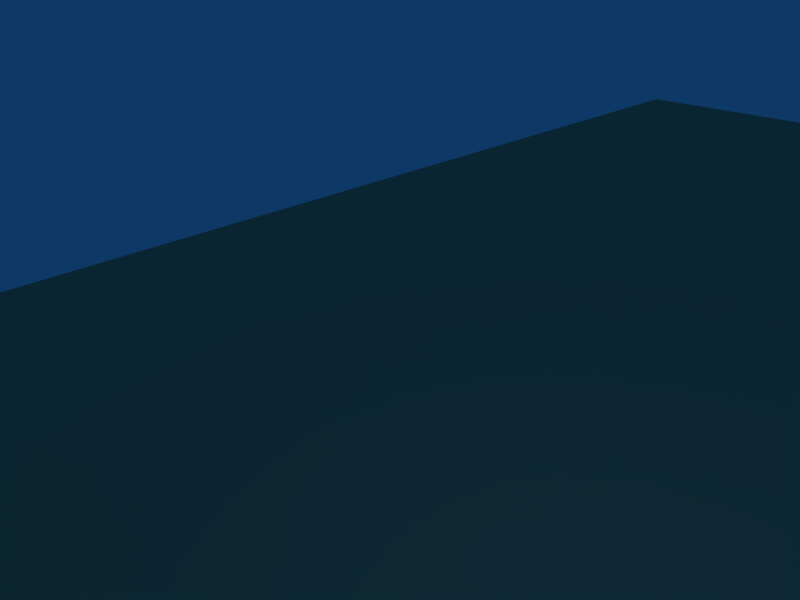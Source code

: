 # Source: BendyLeaf5.1.blend  (saved by Blender 2.48.1; exported with 4.5.12 LTS)
import bpy
from mathutils import Matrix  # noqa: F401  (used for matrix-valued properties, if any)

bpy.ops.wm.read_factory_settings(use_empty=True)
scene = bpy.context.scene
scene.name = 'Scene'

# ---- collections
col_collection_1 = bpy.data.collections.new('Collection 1'); scene.collection.children.link(col_collection_1)
col_snail = bpy.data.collections.new('Snail')  # instanced only; not linked into the scene
col_shell = bpy.data.collections.new('Shell')  # instanced only; not linked into the scene

# ---- materials (node trees are filled in below, after node groups)
mat_material_001 = bpy.data.materials.new('Material.001')
mat_material_001.alpha_threshold = 0.0
mat_material_001.diffuse_color = (0.45, 0.92, 0.637, 1.0)
mat_material_001.roughness = 0.5
mat_material_001.line_color = (0.0, 0.0, 0.0, 1.0)
mat_material_002 = bpy.data.materials.new('Material.002')
mat_material_002.alpha_threshold = 0.0
mat_material_002.diffuse_color = (0.6858, 0.6549, 0.4961, 1.0)
mat_material_002.roughness = 0.5
mat_material_002.line_color = (0.0, 0.0, 0.0, 1.0)

# ---- material node trees

# ---- world
world_world = bpy.data.worlds.new('World'); scene.world = world_world
world_world.color = (0.05656, 0.2208, 0.4)
world_world.use_sun_shadow = False
world_world.sun_shadow_jitter_overblur = 0.0
world_world.cycles.sampling_method = 'MANUAL'
world_world.cycles.sample_map_resolution = 256

# ---- cameras
cam_camera = bpy.data.cameras.new('Camera')
cam_camera.passepartout_alpha = 0.2
cam_camera.clip_end = 100.0
cam_camera.lens = 35.0
cam_camera.ortho_scale = 7.314
cam_camera.show_passepartout = False
cam_camera.show_safe_areas = True
cam_camera.dof.focus_distance = 0.0
cam_camera.dof.aperture_fstop = 128.0

# ---- lights
light_spot = bpy.data.lights.new('Spot', 'POINT')
light_spot.transmission_factor = 0.0
light_spot.cutoff_distance = 30.0
light_spot.energy = 100.0
light_spot.shadow_buffer_clip_start = 1.001
light_spot.shadow_soft_size = 1.0
light_spot.shadow_maximum_resolution = 0.006
light_spot.use_absolute_resolution = True
light_spot.cycles.use_multiple_importance_sampling = False

# ---- meshes
me_cube_001 = bpy.data.meshes.new('Cube.001')
me_cube_001.from_pydata([(1.54, 1.54, 0.0), (1.54, -1.54, 0.0), (-1.54, -1.54, 0.0), (-1.54, 1.54, 0.0), (1.54, 1.54, 10.0), (1.54, -1.54, 10.0), (-1.54, -1.54, 10.0), (-1.54, 1.54, 10.0), (-2.241, 1.54, 16.0), (-2.241, -1.54, 16.0), (2.241, -1.54, 16.0), (2.241, 1.54, 16.0), (5.212, 1.148, 29.36), (5.212, -1.787, 29.36), (-5.212, -1.787, 29.36), (-5.212, 1.148, 29.36), (-4.932, 0.4633, 42.61), (-4.932, -1.244, 42.61), (4.932, -1.244, 42.61), (4.932, 0.4633, 42.61), (2.911, 0.4633, 53.36), (2.911, -0.6605, 53.36), (-2.911, -0.6605, 53.36), (-2.911, 0.4633, 53.36), (-1.386, 0.5611, 56.05), (-1.386, -0.3891, 56.05), (1.386, -0.3891, 56.05), (1.386, 0.5611, 56.05), (4.27, 1.344, 22.73), (4.27, -2.0, 22.73), (-4.27, -2.0, 22.73), (-4.27, 1.344, 22.73), (-5.333, 0.659, 35.99), (5.333, 0.659, 35.99), (-5.333, -1.556, 35.99), (5.333, -1.556, 35.99), (4.124, 0.4633, 49.34), (4.124, -0.9784, 49.34), (-4.124, -0.9784, 49.34), (-4.124, 0.4633, 49.34), (-2.384e-06, 0.4335, 29.36), (1.907e-06, 3.211, 29.36), (1.431e-06, 2.659, 42.61), (-2.146e-06, 0.7546, 42.61), (-1.669e-06, 0.4074, 53.36), (7.153e-07, 1.569, 53.36), (1.788e-07, 0.6782, 56.87), (-1.013e-06, -0.103, 56.87), (-2.146e-06, -0.7307, 22.73), (1.431e-06, 2.78, 22.73), (1.669e-06, 2.934, 35.99), (-2.384e-06, 0.8221, 35.99), (-2.146e-06, 0.6682, 49.34), (9.537e-07, 2.145, 49.34), (1.54, -1.54, 4.0), (1.54, 1.54, 4.0), (-1.54, -1.54, 4.0), (-1.54, 1.54, 4.0)], [], [(4, 7, 8, 11), (7, 6, 9, 8), (6, 5, 10, 9), (5, 4, 11, 10), (23, 22, 25, 24), (21, 20, 27, 26), (11, 28, 29, 10), (28, 12, 13, 29), (9, 30, 31, 8), (30, 14, 15, 31), (14, 34, 32, 15), (34, 17, 16, 32), (12, 33, 35, 13), (33, 19, 18, 35), (19, 36, 37, 18), (36, 20, 21, 37), (17, 38, 39, 16), (38, 22, 23, 39), (20, 45, 46, 27), (45, 23, 24, 46), (22, 44, 47, 25), (44, 21, 26, 47), (27, 46, 47, 26), (46, 24, 25, 47), (48, 9, 10), (29, 48, 10), (48, 30, 9), (13, 40, 48, 29), (40, 14, 30, 48), (49, 11, 8), (31, 49, 8), (49, 28, 11), (15, 41, 49, 31), (41, 12, 28, 49), (32, 50, 41, 15), (50, 33, 12, 41), (16, 42, 50, 32), (42, 19, 33, 50), (35, 51, 40, 13), (51, 34, 14, 40), (18, 43, 51, 35), (43, 17, 34, 51), (37, 52, 43, 18), (52, 38, 17, 43), (21, 44, 52, 37), (44, 22, 38, 52), (39, 53, 42, 16), (53, 36, 19, 42), (23, 45, 53, 39), (45, 20, 36, 53), (0, 55, 54, 1), (55, 4, 5, 54), (1, 54, 56, 2), (54, 5, 6, 56), (2, 56, 57, 3), (56, 6, 7, 57), (4, 55, 57, 7), (55, 0, 3, 57)])
me_cube_001.polygons.foreach_set('use_smooth', [True] * 58)
_uv = me_cube_001.uv_layers.new(name='UVTex')
_uv.uv.foreach_set('vector', [0.0, 0.0, 1.0, 0.0, 1.0, 1.0, 0.0, 1.0, 0.0, 0.0, 1.0, 0.0, 1.0, 1.0, 0.0, 1.0, 0.0, 0.0, 1.0, 0.0, 1.0, 1.0, 0.0, 1.0, 0.0, 0.0, 1.0, 0.0, 1.0, 1.0, 0.0, 1.0, 0.0, 0.0, 1.0, 0.0, 1.0, 1.0, 0.0, 1.0, 0.0, 0.0, 1.0, 0.0, 1.0, 1.0, 0.0, 1.0, 0.0, 0.0, 1.0, 0.0, 1.0, 1.0, 0.0, 1.0, 0.0, 0.0, 1.0, 0.0, 1.0, 1.0, 0.0, 1.0, 0.0, 0.0, 1.0, 0.0, 1.0, 1.0, 0.0, 1.0, 0.0, 0.0, 1.0, 0.0, 1.0, 1.0, 0.0, 1.0, 0.0, 0.0, 1.0, 0.0, 1.0, 1.0, 0.0, 1.0, 0.0, 0.0, 1.0, 0.0, 1.0, 1.0, 0.0, 1.0, 0.0, 0.0, 1.0, 0.0, 1.0, 1.0, 0.0, 1.0, 0.0, 0.0, 1.0, 0.0, 1.0, 1.0, 0.0, 1.0, 0.0, 0.0, 1.0, 0.0, 1.0, 1.0, 0.0, 1.0, 0.0, 0.0, 1.0, 0.0, 1.0, 1.0, 0.0, 1.0, 0.0, 0.0, 1.0, 0.0, 1.0, 1.0, 0.0, 1.0, 0.0, 0.0, 1.0, 0.0, 1.0, 1.0, 0.0, 1.0, 0.0, 0.0, 1.0, 0.0, 1.0, 1.0, 0.0, 1.0, 0.0, 0.0, 1.0, 0.0, 1.0, 1.0, 0.0, 1.0, 0.0, 0.0, 1.0, 0.0, 1.0, 1.0, 0.0, 1.0, 0.0, 0.0, 1.0, 0.0, 1.0, 1.0, 0.0, 1.0, 0.0, 0.0, 1.0, 0.0, 1.0, 1.0, 0.0, 1.0, 0.0, 0.0, 1.0, 0.0, 1.0, 1.0, 0.0, 1.0, 0.0, 0.0, 1.0, 0.0, 1.0, 1.0, 0.0, 0.0, 1.0, 0.0, 1.0, 1.0, 0.0, 0.0, 1.0, 0.0, 1.0, 1.0, 0.0, 0.0, 1.0, 0.0, 1.0, 1.0, 0.0, 1.0, 0.0, 0.0, 1.0, 0.0, 1.0, 1.0, 0.0, 1.0, 0.0, 0.0, 1.0, 0.0, 1.0, 1.0, 0.0, 0.0, 1.0, 0.0, 1.0, 1.0, 0.0, 0.0, 1.0, 0.0, 1.0, 1.0, 0.0, 0.0, 1.0, 0.0, 1.0, 1.0, 0.0, 1.0, 0.0, 0.0, 1.0, 0.0, 1.0, 1.0, 0.0, 1.0, 0.0, 0.0, 1.0, 0.0, 1.0, 1.0, 0.0, 1.0, 0.0, 0.0, 1.0, 0.0, 1.0, 1.0, 0.0, 1.0, 0.0, 0.0, 1.0, 0.0, 1.0, 1.0, 0.0, 1.0, 0.0, 0.0, 1.0, 0.0, 1.0, 1.0, 0.0, 1.0, 0.0, 0.0, 1.0, 0.0, 1.0, 1.0, 0.0, 1.0, 0.0, 0.0, 1.0, 0.0, 1.0, 1.0, 0.0, 1.0, 0.0, 0.0, 1.0, 0.0, 1.0, 1.0, 0.0, 1.0, 0.0, 0.0, 1.0, 0.0, 1.0, 1.0, 0.0, 1.0, 0.0, 0.0, 1.0, 0.0, 1.0, 1.0, 0.0, 1.0, 0.0, 0.0, 1.0, 0.0, 1.0, 1.0, 0.0, 1.0, 0.0, 0.0, 1.0, 0.0, 1.0, 1.0, 0.0, 1.0, 0.0, 0.0, 1.0, 0.0, 1.0, 1.0, 0.0, 1.0, 0.0, 0.0, 1.0, 0.0, 1.0, 1.0, 0.0, 1.0, 0.0, 0.0, 1.0, 0.0, 1.0, 1.0, 0.0, 1.0, 0.0, 0.0, 1.0, 0.0, 1.0, 1.0, 0.0, 1.0, 0.0, 0.0, 1.0, 0.0, 1.0, 1.0, 0.0, 1.0, 0.0, 0.0, 1.0, 0.0, 1.0, 1.0, 0.0, 1.0, 0.0, 0.0, 1.0, 0.0, 1.0, 1.0, 0.0, 1.0, 0.0, 0.0, 1.0, 0.0, 1.0, 1.0, 0.0, 1.0, 0.0, 0.0, 1.0, 0.0, 1.0, 1.0, 0.0, 1.0, 0.0, 0.0, 1.0, 0.0, 1.0, 1.0, 0.0, 1.0, 0.0, 0.0, 1.0, 0.0, 1.0, 1.0, 0.0, 1.0, 0.0, 0.0, 1.0, 0.0, 1.0, 1.0, 0.0, 1.0, 0.0, 0.0, 1.0, 0.0, 1.0, 1.0, 0.0, 1.0])
me_cube_001.materials.append(mat_material_001)
me_cube_001.use_remesh_preserve_volume = False
me_cube_001.use_remesh_preserve_attributes = False
me_cube_001.use_mirror_vertex_groups = False
me_cube_001.update()
me_cube_004 = bpy.data.meshes.new('Cube.004')
me_cube_004.from_pydata([(-1.54, 1.54, 1.272), (-1.54, -1.54, 1.272), (1.54, 1.54, 1.272), (1.54, -1.54, 1.272), (-1.54, 1.54, -2.728), (-1.54, -1.54, -2.728), (1.54, -1.54, -2.728), (1.54, 1.54, -2.728), (-1.334, 2.384e-07, 2.728), (1.334, -4.172e-07, 2.728)], [], [(4, 0, 2, 7), (0, 4, 5, 1), (6, 3, 1, 5), (7, 2, 3, 6), (2, 0, 8, 9), (0, 1, 8), (1, 3, 9, 8), (3, 2, 9)])
_uv = me_cube_004.uv_layers.new(name='UVTex')
_uv.uv.foreach_set('vector', [1.0, 1.0, 0.0, 1.0, 0.0, 0.0, 1.0, 0.0, 1.0, 1.0, 0.0, 1.0, 0.0, 0.0, 1.0, 0.0, 0.0, 0.0, 1.0, 0.0, 1.0, 1.0, 0.0, 1.0, 0.0, 0.0, 1.0, 0.0, 1.0, 1.0, 0.0, 1.0, 1.0, 1.0, 0.0, 1.0, 0.0, 0.0, 1.0, 0.0, 1.0, 1.0, 0.0, 1.0, 0.5, 0.0, 0.0, 0.0, 1.0, 0.0, 1.0, 1.0, 0.0, 1.0, 0.0, 0.0, 1.0, 0.0, 0.5, 1.0])
me_cube_004.materials.append(mat_material_001)
me_cube_004.use_remesh_preserve_volume = False
me_cube_004.use_remesh_preserve_attributes = False
me_cube_004.use_mirror_vertex_groups = False
me_cube_004.update()
me_cube_005 = bpy.data.meshes.new('Cube.005')
me_cube_005.from_pydata([(-1.54, 1.54, -3.034), (-1.54, -1.54, -3.034), (1.54, 1.54, -3.034), (1.54, -1.54, -3.034), (-1.54, 1.54, 2.966), (-1.54, -1.54, 2.966), (1.54, -1.54, 2.966), (1.54, 1.54, 2.966), (-1.479, 5.811e-07, 4.591), (1.479, -3.725e-07, 4.591), (-1.285, 7.004e-07, -4.591), (1.285, 1.043e-07, -4.591)], [], [(0, 4, 7, 2), (4, 0, 1, 5), (3, 6, 5, 1), (2, 7, 6, 3), (7, 4, 8, 9), (4, 5, 8), (5, 6, 9, 8), (6, 7, 9), (0, 2, 11, 10), (1, 0, 10), (3, 1, 10, 11), (2, 3, 11)])
_uv = me_cube_005.uv_layers.new(name='UVTex')
_uv.uv.foreach_set('vector', [1.0, 1.0, 0.0, 1.0, 0.0, 0.0, 1.0, 0.0, 1.0, 1.0, 0.0, 1.0, 0.0, 0.0, 1.0, 0.0, 0.0, 0.0, 1.0, 0.0, 1.0, 1.0, 0.0, 1.0, 0.0, 0.0, 1.0, 0.0, 1.0, 1.0, 0.0, 1.0, 1.0, 1.0, 0.0, 1.0, 0.0, 0.0, 1.0, 0.0, 1.0, 1.0, 0.0, 1.0, 0.5, 0.0, 0.0, 0.0, 1.0, 0.0, 1.0, 1.0, 0.0, 1.0, 0.0, 0.0, 1.0, 0.0, 0.5, 1.0, 1.0, 1.0, 0.0, 1.0, 0.0, 0.0, 1.0, 0.0, 1.0, 1.0, 0.0, 1.0, 0.5, 0.0, 0.0, 0.0, 1.0, 0.0, 1.0, 1.0, 0.0, 1.0, 0.0, 0.0, 1.0, 0.0, 0.5, 1.0])
me_cube_005.materials.append(mat_material_001)
me_cube_005.use_remesh_preserve_volume = False
me_cube_005.use_remesh_preserve_attributes = False
me_cube_005.use_mirror_vertex_groups = False
me_cube_005.update()
me_cube_002 = bpy.data.meshes.new('Cube.002')
me_cube_002.from_pydata([(-2.26, 2.16, -3.347), (-2.26, -2.16, -3.347), (2.26, 2.16, -3.347), (2.26, -2.16, -3.347), (-2.27, 2.17, 3.231), (-2.27, -2.17, 3.231), (2.27, -2.17, 3.231), (2.27, 2.17, 3.231), (-2.056, 5.811e-07, 5.408), (2.056, -3.725e-07, 5.408), (-1.818, 7.004e-07, -5.437), (1.818, 1.043e-07, -5.437)], [], [(0, 4, 7, 2), (4, 0, 1, 5), (3, 6, 5, 1), (2, 7, 6, 3), (7, 4, 8, 9), (4, 5, 8), (5, 6, 9, 8), (6, 7, 9), (0, 2, 11, 10), (1, 0, 10), (3, 1, 10, 11), (2, 3, 11)])
_uv = me_cube_002.uv_layers.new(name='UVTex')
_uv.uv.foreach_set('vector', [1.0, 1.0, 0.0, 1.0, 0.0, 0.0, 1.0, 0.0, 1.0, 1.0, 0.0, 1.0, 0.0, 0.0, 1.0, 0.0, 0.0, 0.0, 1.0, 0.0, 1.0, 1.0, 0.0, 1.0, 0.0, 0.0, 1.0, 0.0, 1.0, 1.0, 0.0, 1.0, 1.0, 1.0, 0.0, 1.0, 0.0, 0.0, 1.0, 0.0, 1.0, 1.0, 0.0, 1.0, 0.5, 0.0, 0.0, 0.0, 1.0, 0.0, 1.0, 1.0, 0.0, 1.0, 0.0, 0.0, 1.0, 0.0, 0.5, 1.0, 1.0, 1.0, 0.0, 1.0, 0.0, 0.0, 1.0, 0.0, 1.0, 1.0, 0.0, 1.0, 0.5, 0.0, 0.0, 0.0, 1.0, 0.0, 1.0, 1.0, 0.0, 1.0, 0.0, 0.0, 1.0, 0.0, 0.5, 1.0])
me_cube_002.materials.append(mat_material_001)
me_cube_002.use_remesh_preserve_volume = False
me_cube_002.use_remesh_preserve_attributes = False
me_cube_002.use_mirror_vertex_groups = False
me_cube_002.update()
me_cube_006 = bpy.data.meshes.new('Cube.006')
me_cube_006.from_pydata([(2.241, 1.54, 3.22), (2.241, -1.54, 3.22), (-2.241, -1.54, 3.22), (-2.241, 1.54, 3.22), (-1.54, 1.54, -2.78), (-1.54, -1.54, -2.78), (1.54, -1.54, -2.78), (1.54, 1.54, -2.78), (2.241, -2.98e-08, 4.743), (-2.241, 6.258e-07, 4.743), (-1.153, 6.258e-07, -4.743), (1.153, -3.874e-07, -4.743)], [], [(0, 1, 6, 7), (5, 6, 1, 2), (4, 5, 2, 3), (3, 0, 7, 4), (1, 0, 8), (2, 1, 8, 9), (3, 2, 9), (0, 3, 9, 8), (4, 7, 11, 10), (5, 4, 10), (6, 5, 10, 11), (7, 6, 11)])
_uv = me_cube_006.uv_layers.new(name='UVTex')
_uv.uv.foreach_set('vector', [1.0, 1.0, 0.0, 1.0, 0.0, 0.0, 1.0, 0.0, 0.0, 0.0, 1.0, 0.0, 1.0, 1.0, 0.0, 1.0, 0.0, 0.0, 1.0, 0.0, 1.0, 1.0, 0.0, 1.0, 1.0, 1.0, 0.0, 1.0, 0.0, 0.0, 1.0, 0.0, 1.0, 1.0, 0.0, 1.0, 0.5, 0.0, 0.0, 0.0, 1.0, 0.0, 1.0, 1.0, 0.0, 1.0, 0.0, 0.0, 1.0, 0.0, 0.5, 1.0, 1.0, 1.0, 0.0, 1.0, 0.0, 0.0, 1.0, 0.0, 1.0, 1.0, 0.0, 1.0, 0.0, 0.0, 1.0, 0.0, 0.0, 0.0, 1.0, 0.0, 0.5, 1.0, 0.0, 0.0, 1.0, 0.0, 1.0, 1.0, 0.0, 1.0, 1.0, 1.0, 0.0, 1.0, 0.5, 0.0])
me_cube_006.materials.append(mat_material_001)
me_cube_006.use_remesh_preserve_volume = False
me_cube_006.use_remesh_preserve_attributes = False
me_cube_006.use_mirror_vertex_groups = False
me_cube_006.update()
me_cube_012 = bpy.data.meshes.new('Cube.012')
me_cube_012.from_pydata([(2.982, 2.173, 3.441), (2.982, -2.173, 3.441), (-2.982, -2.173, 3.441), (-2.982, 2.173, 3.441), (-2.24, 2.174, -3.109), (-2.24, -2.174, -3.109), (2.24, -2.174, -3.109), (2.24, 2.174, -3.109), (2.816, -5.099e-07, 5.561), (-2.816, 7.973e-07, 5.561), (-1.719, 7.635e-07, -5.568), (1.719, -6.943e-07, -5.568)], [], [(0, 1, 6, 7), (5, 6, 1, 2), (4, 5, 2, 3), (3, 0, 7, 4), (1, 0, 8), (2, 1, 8, 9), (3, 2, 9), (0, 3, 9, 8), (4, 7, 11, 10), (5, 4, 10), (6, 5, 10, 11), (7, 6, 11)])
_uv = me_cube_012.uv_layers.new(name='UVTex')
_uv.uv.foreach_set('vector', [1.0, 1.0, 0.0, 1.0, 0.0, 0.0, 1.0, 0.0, 0.0, 0.0, 1.0, 0.0, 1.0, 1.0, 0.0, 1.0, 0.0, 0.0, 1.0, 0.0, 1.0, 1.0, 0.0, 1.0, 1.0, 1.0, 0.0, 1.0, 0.0, 0.0, 1.0, 0.0, 1.0, 1.0, 0.0, 1.0, 0.5, 0.0, 0.0, 0.0, 1.0, 0.0, 1.0, 1.0, 0.0, 1.0, 0.0, 0.0, 1.0, 0.0, 0.5, 1.0, 1.0, 1.0, 0.0, 1.0, 0.0, 0.0, 1.0, 0.0, 1.0, 1.0, 0.0, 1.0, 0.0, 0.0, 1.0, 0.0, 0.0, 0.0, 1.0, 0.0, 0.5, 1.0, 0.0, 0.0, 1.0, 0.0, 1.0, 1.0, 0.0, 1.0, 1.0, 1.0, 0.0, 1.0, 0.5, 0.0])
me_cube_012.materials.append(mat_material_001)
me_cube_012.use_remesh_preserve_volume = False
me_cube_012.use_remesh_preserve_attributes = False
me_cube_012.use_mirror_vertex_groups = False
me_cube_012.update()
me_cube_007 = bpy.data.meshes.new('Cube.007')
me_cube_007.from_pydata([(1.371e-06, 2.39, 3.213), (-2.205e-06, -1.121, 3.213), (-4.27, 0.9541, 3.213), (-4.27, -2.39, 3.213), (4.27, -2.39, 3.213), (4.27, 0.9541, 3.213), (2.241, 1.15, -3.518), (2.241, -1.93, -3.518), (-2.241, -1.93, -3.518), (-2.241, 1.15, -3.518), (-4.172e-07, 0.6347, 5.008), (-4.27, -0.7179, 5.008), (4.27, -0.7179, 5.008), (1.741, -0.39, -5.008), (-1.741, -0.39, -5.008)], [], [(0, 5, 6), (2, 0, 9), (0, 6, 9), (1, 3, 8), (4, 1, 7), (1, 8, 7), (8, 3, 2, 9), (6, 5, 4, 7), (0, 2, 11, 10), (5, 0, 10, 12), (3, 1, 10, 11), (1, 4, 12, 10), (2, 3, 11), (4, 5, 12), (6, 7, 13), (7, 8, 14, 13), (8, 9, 14), (9, 6, 13, 14)])
_uv = me_cube_007.uv_layers.new(name='UVTex')
_uv.uv.foreach_set('vector', [0.0, 0.0, 1.0, 0.0, 1.0, 1.0, 0.0, 0.0, 1.0, 0.0, 1.0, 1.0, 0.0, 0.0, 1.0, 0.0, 1.0, 1.0, 0.0, 0.0, 1.0, 0.0, 1.0, 1.0, 0.0, 0.0, 1.0, 0.0, 1.0, 1.0, 0.0, 0.0, 1.0, 0.0, 1.0, 1.0, 0.0, 0.0, 1.0, 0.0, 1.0, 1.0, 0.0, 1.0, 0.0, 0.0, 1.0, 0.0, 1.0, 1.0, 0.0, 1.0, 0.0, 0.0, 1.0, 0.0, 1.0, 1.0, 0.0, 1.0, 0.0, 0.0, 1.0, 0.0, 1.0, 1.0, 0.0, 1.0, 0.0, 0.0, 1.0, 0.0, 1.0, 1.0, 0.0, 1.0, 0.0, 0.0, 1.0, 0.0, 1.0, 1.0, 0.0, 1.0, 0.0, 0.0, 1.0, 0.0, 1.0, 1.0, 0.0, 0.0, 1.0, 0.0, 1.0, 1.0, 0.0, 0.0, 1.0, 0.0, 1.0, 1.0, 0.0, 0.0, 1.0, 0.0, 1.0, 1.0, 0.0, 1.0, 0.0, 0.0, 1.0, 0.0, 1.0, 1.0, 0.0, 0.0, 1.0, 0.0, 1.0, 1.0, 0.0, 1.0])
me_cube_007.materials.append(mat_material_001)
me_cube_007.use_remesh_preserve_volume = False
me_cube_007.use_remesh_preserve_attributes = False
me_cube_007.use_mirror_vertex_groups = False
me_cube_007.update()
me_cube_013 = bpy.data.meshes.new('Cube.013')
me_cube_013.from_pydata([(1.371e-06, 3.362, 3.447), (-2.205e-06, -2.065, 3.543), (-5.101, 1.501, 3.318), (-4.918, -3.13, 3.394), (4.918, -3.13, 3.394), (5.101, 1.501, 3.318), (2.829, 1.844, -3.934), (2.729, -2.726, -3.875), (-2.729, -2.726, -3.875), (-2.829, 1.844, -3.934), (-4.172e-07, 0.6331, 6.008), (-4.871, -0.7192, 5.807), (4.871, -0.7192, 5.807), (2.217, -0.39, -5.887), (-2.217, -0.39, -5.887)], [], [(0, 5, 6), (2, 0, 9), (0, 6, 9), (1, 3, 8), (4, 1, 7), (1, 8, 7), (8, 3, 2, 9), (6, 5, 4, 7), (0, 2, 11, 10), (5, 0, 10, 12), (3, 1, 10, 11), (1, 4, 12, 10), (2, 3, 11), (4, 5, 12), (6, 7, 13), (7, 8, 14, 13), (8, 9, 14), (9, 6, 13, 14)])
_uv = me_cube_013.uv_layers.new(name='UVTex')
_uv.uv.foreach_set('vector', [0.0, 0.0, 1.0, 0.0, 1.0, 1.0, 0.0, 0.0, 1.0, 0.0, 1.0, 1.0, 0.0, 0.0, 1.0, 0.0, 1.0, 1.0, 0.0, 0.0, 1.0, 0.0, 1.0, 1.0, 0.0, 0.0, 1.0, 0.0, 1.0, 1.0, 0.0, 0.0, 1.0, 0.0, 1.0, 1.0, 0.0, 0.0, 1.0, 0.0, 1.0, 1.0, 0.0, 1.0, 0.0, 0.0, 1.0, 0.0, 1.0, 1.0, 0.0, 1.0, 0.0, 0.0, 1.0, 0.0, 1.0, 1.0, 0.0, 1.0, 0.0, 0.0, 1.0, 0.0, 1.0, 1.0, 0.0, 1.0, 0.0, 0.0, 1.0, 0.0, 1.0, 1.0, 0.0, 1.0, 0.0, 0.0, 1.0, 0.0, 1.0, 1.0, 0.0, 1.0, 0.0, 0.0, 1.0, 0.0, 1.0, 1.0, 0.0, 0.0, 1.0, 0.0, 1.0, 1.0, 0.0, 0.0, 1.0, 0.0, 1.0, 1.0, 0.0, 0.0, 1.0, 0.0, 1.0, 1.0, 0.0, 1.0, 0.0, 0.0, 1.0, 0.0, 1.0, 1.0, 0.0, 0.0, 1.0, 0.0, 1.0, 1.0, 0.0, 1.0])
me_cube_013.materials.append(mat_material_001)
me_cube_013.use_remesh_preserve_volume = False
me_cube_013.use_remesh_preserve_attributes = False
me_cube_013.use_mirror_vertex_groups = False
me_cube_013.update()
me_cube_008 = bpy.data.meshes.new('Cube.008')
me_cube_008.from_pydata([(8.345e-07, 2.175, -3.347), (-2.742e-06, -1.336, -3.347), (1.311e-06, 2.605, 3.28), (-2.98e-06, -0.1718, 3.28), (-4.27, 0.7389, -3.347), (-4.27, -2.605, -3.347), (4.27, -2.605, -3.347), (4.27, 0.7389, -3.347), (-5.212, 0.5431, 3.28), (-5.212, -2.392, 3.28), (5.212, -2.392, 3.28), (5.212, 0.5431, 3.28), (-8.198e-07, 1.217, 5.04), (-4.871, -0.9247, 5.04), (4.871, -0.9247, 5.04), (-8.707e-07, 0.4194, -5.04), (-3.287, -0.9332, -5.04), (3.287, -0.9332, -5.04)], [], [(7, 0, 2, 11), (0, 4, 8, 2), (3, 9, 5, 1), (10, 3, 1, 6), (5, 9, 8, 4), (7, 11, 10, 6), (2, 8, 13, 12), (11, 2, 12, 14), (9, 3, 12, 13), (3, 10, 14, 12), (8, 9, 13), (10, 11, 14), (4, 0, 15, 16), (0, 7, 17, 15), (1, 5, 16, 15), (6, 1, 15, 17), (5, 4, 16), (7, 6, 17)])
_uv = me_cube_008.uv_layers.new(name='UVTex')
_uv.uv.foreach_set('vector', [1.0, 1.0, 0.0, 1.0, 0.0, 0.0, 1.0, 0.0, 1.0, 1.0, 0.0, 1.0, 0.0, 0.0, 1.0, 0.0, 0.0, 0.0, 1.0, 0.0, 1.0, 1.0, 0.0, 1.0, 0.0, 0.0, 1.0, 0.0, 1.0, 1.0, 0.0, 1.0, 0.0, 0.0, 1.0, 0.0, 1.0, 1.0, 0.0, 1.0, 0.0, 0.0, 1.0, 0.0, 1.0, 1.0, 0.0, 1.0, 1.0, 1.0, 0.0, 1.0, 0.0, 0.0, 1.0, 0.0, 1.0, 1.0, 0.0, 1.0, 0.0, 0.0, 1.0, 0.0, 0.0, 0.0, 1.0, 0.0, 1.0, 1.0, 0.0, 1.0, 0.0, 0.0, 1.0, 0.0, 1.0, 1.0, 0.0, 1.0, 0.0, 0.0, 1.0, 0.0, 1.0, 1.0, 0.0, 0.0, 1.0, 0.0, 1.0, 1.0, 1.0, 1.0, 0.0, 1.0, 0.0, 0.0, 1.0, 0.0, 1.0, 1.0, 0.0, 1.0, 0.0, 0.0, 1.0, 0.0, 0.0, 0.0, 1.0, 0.0, 1.0, 1.0, 0.0, 1.0, 0.0, 0.0, 1.0, 0.0, 1.0, 1.0, 0.0, 1.0, 0.0, 0.0, 1.0, 0.0, 1.0, 1.0, 0.0, 0.0, 1.0, 0.0, 1.0, 1.0])
me_cube_008.materials.append(mat_material_001)
me_cube_008.use_remesh_preserve_volume = False
me_cube_008.use_remesh_preserve_attributes = False
me_cube_008.use_mirror_vertex_groups = False
me_cube_008.update()
me_cube_014 = bpy.data.meshes.new('Cube.014')
me_cube_014.from_pydata([(8.345e-07, 3.075, -3.782), (-2.742e-06, -2.288, -3.654), (1.311e-06, 3.55, 3.607), (-2.98e-06, -1.095, 3.663), (-5.025, 1.229, -3.783), (-4.8, -3.296, -3.84), (4.8, -3.296, -3.84), (5.025, 1.229, -3.783), (-6.04, 1.068, 3.478), (-5.791, -3.138, 3.611), (5.791, -3.138, 3.611), (6.04, 1.068, 3.478), (-8.198e-07, 1.197, 6.04), (-5.44, -0.939, 5.862), (5.44, -0.939, 5.862), (-8.707e-07, 0.3694, -6.039), (-3.701, -0.9666, -5.95), (3.701, -0.9666, -5.95)], [], [(7, 0, 2, 11), (0, 4, 8, 2), (3, 9, 5, 1), (10, 3, 1, 6), (5, 9, 8, 4), (7, 11, 10, 6), (2, 8, 13, 12), (11, 2, 12, 14), (9, 3, 12, 13), (3, 10, 14, 12), (8, 9, 13), (10, 11, 14), (4, 0, 15, 16), (0, 7, 17, 15), (1, 5, 16, 15), (6, 1, 15, 17), (5, 4, 16), (7, 6, 17)])
_uv = me_cube_014.uv_layers.new(name='UVTex')
_uv.uv.foreach_set('vector', [1.0, 1.0, 0.0, 1.0, 0.0, 0.0, 1.0, 0.0, 1.0, 1.0, 0.0, 1.0, 0.0, 0.0, 1.0, 0.0, 0.0, 0.0, 1.0, 0.0, 1.0, 1.0, 0.0, 1.0, 0.0, 0.0, 1.0, 0.0, 1.0, 1.0, 0.0, 1.0, 0.0, 0.0, 1.0, 0.0, 1.0, 1.0, 0.0, 1.0, 0.0, 0.0, 1.0, 0.0, 1.0, 1.0, 0.0, 1.0, 1.0, 1.0, 0.0, 1.0, 0.0, 0.0, 1.0, 0.0, 1.0, 1.0, 0.0, 1.0, 0.0, 0.0, 1.0, 0.0, 0.0, 0.0, 1.0, 0.0, 1.0, 1.0, 0.0, 1.0, 0.0, 0.0, 1.0, 0.0, 1.0, 1.0, 0.0, 1.0, 0.0, 0.0, 1.0, 0.0, 1.0, 1.0, 0.0, 0.0, 1.0, 0.0, 1.0, 1.0, 1.0, 1.0, 0.0, 1.0, 0.0, 0.0, 1.0, 0.0, 1.0, 1.0, 0.0, 1.0, 0.0, 0.0, 1.0, 0.0, 0.0, 0.0, 1.0, 0.0, 1.0, 1.0, 0.0, 1.0, 0.0, 0.0, 1.0, 0.0, 1.0, 1.0, 0.0, 1.0, 0.0, 0.0, 1.0, 0.0, 1.0, 1.0, 0.0, 0.0, 1.0, 0.0, 1.0, 1.0])
me_cube_014.materials.append(mat_material_001)
me_cube_014.use_remesh_preserve_volume = False
me_cube_014.use_remesh_preserve_attributes = False
me_cube_014.use_mirror_vertex_groups = False
me_cube_014.update()
me_cube_009 = bpy.data.meshes.new('Cube.009')
me_cube_009.from_pydata([(-2.98e-06, 0.1105, 3.415), (1.073e-06, 2.222, 3.415), (1.311e-06, 2.499, -3.212), (-2.98e-06, -0.2782, -3.212), (5.333, -2.268, 3.415), (-5.333, -2.268, 3.415), (5.333, -0.05266, 3.415), (-5.333, -0.05266, 3.415), (-5.212, 0.4367, -3.212), (-5.212, -2.499, -3.212), (5.212, -2.499, -3.212), (5.212, 0.4367, -3.212), (-9.218e-07, 1.166, 5.142), (4.837, -1.16, 5.142), (-4.837, -1.16, 5.142), (-7.989e-07, 1.11, -5.142), (-4.441, -1.031, -5.142), (4.441, -1.031, -5.142)], [], [(0, 5, 9, 3), (4, 0, 3, 10), (1, 6, 11, 2), (7, 1, 2, 8), (11, 6, 4, 10), (9, 5, 7, 8), (0, 4, 13, 12), (5, 0, 12, 14), (6, 1, 12, 13), (1, 7, 14, 12), (4, 6, 13), (7, 5, 14), (8, 2, 15, 16), (2, 11, 17, 15), (3, 9, 16, 15), (10, 3, 15, 17), (9, 8, 16), (11, 10, 17)])
_uv = me_cube_009.uv_layers.new(name='UVTex')
_uv.uv.foreach_set('vector', [0.0, 0.0, 1.0, 0.0, 1.0, 1.0, 0.0, 1.0, 0.0, 0.0, 1.0, 0.0, 1.0, 1.0, 0.0, 1.0, 0.0, 0.0, 1.0, 0.0, 1.0, 1.0, 0.0, 1.0, 0.0, 0.0, 1.0, 0.0, 1.0, 1.0, 0.0, 1.0, 0.0, 0.0, 1.0, 0.0, 1.0, 1.0, 0.0, 1.0, 0.0, 0.0, 1.0, 0.0, 1.0, 1.0, 0.0, 1.0, 0.0, 0.0, 1.0, 0.0, 1.0, 1.0, 0.0, 1.0, 0.0, 0.0, 1.0, 0.0, 1.0, 1.0, 0.0, 1.0, 0.0, 0.0, 1.0, 0.0, 1.0, 1.0, 0.0, 1.0, 0.0, 0.0, 1.0, 0.0, 1.0, 1.0, 0.0, 1.0, 0.0, 0.0, 1.0, 0.0, 1.0, 1.0, 0.0, 0.0, 1.0, 0.0, 1.0, 1.0, 0.0, 0.0, 1.0, 0.0, 1.0, 1.0, 0.0, 1.0, 0.0, 0.0, 1.0, 0.0, 1.0, 1.0, 0.0, 1.0, 0.0, 0.0, 1.0, 0.0, 1.0, 1.0, 0.0, 1.0, 0.0, 0.0, 1.0, 0.0, 1.0, 1.0, 0.0, 1.0, 0.0, 0.0, 1.0, 0.0, 1.0, 1.0, 0.0, 0.0, 1.0, 0.0, 1.0, 1.0])
me_cube_009.materials.append(mat_material_001)
me_cube_009.use_remesh_preserve_volume = False
me_cube_009.use_remesh_preserve_attributes = False
me_cube_009.use_mirror_vertex_groups = False
me_cube_009.update()
me_cube_015 = bpy.data.meshes.new('Cube.015')
me_cube_015.from_pydata([(-2.98e-06, -0.8501, 3.693), (1.073e-06, 3.168, 3.74), (1.311e-06, 3.447, -3.53), (-2.98e-06, -1.243, -3.475), (5.866, -3.042, 3.755), (-5.866, -3.042, 3.755), (6.151, 0.4626, 3.671), (-6.151, 0.4626, 3.671), (-6.022, 0.9466, -3.503), (-5.738, -3.259, -3.593), (5.738, -3.259, -3.593), (6.022, 0.9466, -3.503), (-9.218e-07, 1.128, 6.141), (5.432, -1.185, 5.945), (-5.432, -1.185, 5.945), (-7.989e-07, 1.062, -6.14), (-4.956, -1.062, -5.998), (4.956, -1.062, -5.998)], [], [(0, 5, 9, 3), (4, 0, 3, 10), (1, 6, 11, 2), (7, 1, 2, 8), (11, 6, 4, 10), (9, 5, 7, 8), (0, 4, 13, 12), (5, 0, 12, 14), (6, 1, 12, 13), (1, 7, 14, 12), (4, 6, 13), (7, 5, 14), (8, 2, 15, 16), (2, 11, 17, 15), (3, 9, 16, 15), (10, 3, 15, 17), (9, 8, 16), (11, 10, 17)])
_uv = me_cube_015.uv_layers.new(name='UVTex')
_uv.uv.foreach_set('vector', [0.0, 0.0, 1.0, 0.0, 1.0, 1.0, 0.0, 1.0, 0.0, 0.0, 1.0, 0.0, 1.0, 1.0, 0.0, 1.0, 0.0, 0.0, 1.0, 0.0, 1.0, 1.0, 0.0, 1.0, 0.0, 0.0, 1.0, 0.0, 1.0, 1.0, 0.0, 1.0, 0.0, 0.0, 1.0, 0.0, 1.0, 1.0, 0.0, 1.0, 0.0, 0.0, 1.0, 0.0, 1.0, 1.0, 0.0, 1.0, 0.0, 0.0, 1.0, 0.0, 1.0, 1.0, 0.0, 1.0, 0.0, 0.0, 1.0, 0.0, 1.0, 1.0, 0.0, 1.0, 0.0, 0.0, 1.0, 0.0, 1.0, 1.0, 0.0, 1.0, 0.0, 0.0, 1.0, 0.0, 1.0, 1.0, 0.0, 1.0, 0.0, 0.0, 1.0, 0.0, 1.0, 1.0, 0.0, 0.0, 1.0, 0.0, 1.0, 1.0, 0.0, 0.0, 1.0, 0.0, 1.0, 1.0, 0.0, 1.0, 0.0, 0.0, 1.0, 0.0, 1.0, 1.0, 0.0, 1.0, 0.0, 0.0, 1.0, 0.0, 1.0, 1.0, 0.0, 1.0, 0.0, 0.0, 1.0, 0.0, 1.0, 1.0, 0.0, 1.0, 0.0, 0.0, 1.0, 0.0, 1.0, 1.0, 0.0, 0.0, 1.0, 0.0, 1.0, 1.0])
me_cube_015.materials.append(mat_material_001)
me_cube_015.use_remesh_preserve_volume = False
me_cube_015.use_remesh_preserve_attributes = False
me_cube_015.use_mirror_vertex_groups = False
me_cube_015.update()
me_cube_010 = bpy.data.meshes.new('Cube.010')
me_cube_010.from_pydata([(-2.98e-06, 0.1331, -3.124), (1.073e-06, 2.245, -3.124), (-2.742e-06, 0.06564, 3.503), (8.345e-07, 1.97, 3.503), (5.333, -2.245, -3.124), (-5.333, -2.245, -3.124), (5.333, -0.02999, -3.124), (-5.333, -0.02999, -3.124), (4.932, -0.2257, 3.503), (4.932, -1.933, 3.503), (-4.932, -1.933, 3.503), (-4.932, -0.2257, 3.503), (-9.243e-07, 1.018, 4.885), (4.515, -1.079, 4.885), (-4.515, -1.079, 4.885), (-9.165e-07, 1.189, -4.885), (4.781, -1.138, -4.885), (-4.781, -1.138, -4.885)], [], [(5, 0, 2, 10), (0, 4, 9, 2), (3, 8, 6, 1), (11, 3, 1, 7), (6, 8, 9, 4), (5, 10, 11, 7), (2, 9, 13, 12), (10, 2, 12, 14), (8, 3, 12, 13), (3, 11, 14, 12), (9, 8, 13), (11, 10, 14), (4, 0, 15, 16), (0, 5, 17, 15), (1, 6, 16, 15), (7, 1, 15, 17), (6, 4, 16), (5, 7, 17)])
_uv = me_cube_010.uv_layers.new(name='UVTex')
_uv.uv.foreach_set('vector', [1.0, 1.0, 0.0, 1.0, 0.0, 0.0, 1.0, 0.0, 1.0, 1.0, 0.0, 1.0, 0.0, 0.0, 1.0, 0.0, 0.0, 0.0, 1.0, 0.0, 1.0, 1.0, 0.0, 1.0, 0.0, 0.0, 1.0, 0.0, 1.0, 1.0, 0.0, 1.0, 0.0, 0.0, 1.0, 0.0, 1.0, 1.0, 0.0, 1.0, 0.0, 0.0, 1.0, 0.0, 1.0, 1.0, 0.0, 1.0, 1.0, 1.0, 0.0, 1.0, 0.0, 0.0, 1.0, 0.0, 1.0, 1.0, 0.0, 1.0, 0.0, 0.0, 1.0, 0.0, 0.0, 0.0, 1.0, 0.0, 1.0, 1.0, 0.0, 1.0, 0.0, 0.0, 1.0, 0.0, 1.0, 1.0, 0.0, 1.0, 0.0, 0.0, 1.0, 0.0, 1.0, 1.0, 0.0, 0.0, 1.0, 0.0, 1.0, 1.0, 1.0, 1.0, 0.0, 1.0, 0.0, 0.0, 1.0, 0.0, 1.0, 1.0, 0.0, 1.0, 0.0, 0.0, 1.0, 0.0, 0.0, 0.0, 1.0, 0.0, 1.0, 1.0, 0.0, 1.0, 0.0, 0.0, 1.0, 0.0, 1.0, 1.0, 0.0, 1.0, 0.0, 0.0, 1.0, 0.0, 1.0, 1.0, 0.0, 0.0, 1.0, 0.0, 1.0, 1.0])
me_cube_010.materials.append(mat_material_001)
me_cube_010.use_remesh_preserve_volume = False
me_cube_010.use_remesh_preserve_attributes = False
me_cube_010.use_mirror_vertex_groups = False
me_cube_010.update()
me_cube_016 = bpy.data.meshes.new('Cube.016')
me_cube_016.from_pydata([(-2.98e-06, -0.8367, -3.368), (1.073e-06, 3.206, -3.401), (-2.742e-06, -0.8979, 3.77), (8.345e-07, 2.913, 3.836), (5.869, -3.032, -3.431), (-5.869, -3.032, -3.431), (6.16, 0.4866, -3.346), (-6.16, 0.4866, -3.346), (5.747, 0.28, 3.787), (5.467, -2.695, 3.868), (-5.467, -2.695, 3.868), (-5.747, 0.28, 3.787), (-9.243e-07, 0.9722, 5.884), (5.102, -1.108, 5.694), (-5.102, -1.108, 5.694), (-9.165e-07, 1.146, -5.884), (5.37, -1.164, -5.692), (-5.37, -1.164, -5.692)], [], [(5, 0, 2, 10), (0, 4, 9, 2), (3, 8, 6, 1), (11, 3, 1, 7), (6, 8, 9, 4), (5, 10, 11, 7), (2, 9, 13, 12), (10, 2, 12, 14), (8, 3, 12, 13), (3, 11, 14, 12), (9, 8, 13), (11, 10, 14), (4, 0, 15, 16), (0, 5, 17, 15), (1, 6, 16, 15), (7, 1, 15, 17), (6, 4, 16), (5, 7, 17)])
_uv = me_cube_016.uv_layers.new(name='UVTex')
_uv.uv.foreach_set('vector', [1.0, 1.0, 0.0, 1.0, 0.0, 0.0, 1.0, 0.0, 1.0, 1.0, 0.0, 1.0, 0.0, 0.0, 1.0, 0.0, 0.0, 0.0, 1.0, 0.0, 1.0, 1.0, 0.0, 1.0, 0.0, 0.0, 1.0, 0.0, 1.0, 1.0, 0.0, 1.0, 0.0, 0.0, 1.0, 0.0, 1.0, 1.0, 0.0, 1.0, 0.0, 0.0, 1.0, 0.0, 1.0, 1.0, 0.0, 1.0, 1.0, 1.0, 0.0, 1.0, 0.0, 0.0, 1.0, 0.0, 1.0, 1.0, 0.0, 1.0, 0.0, 0.0, 1.0, 0.0, 0.0, 0.0, 1.0, 0.0, 1.0, 1.0, 0.0, 1.0, 0.0, 0.0, 1.0, 0.0, 1.0, 1.0, 0.0, 1.0, 0.0, 0.0, 1.0, 0.0, 1.0, 1.0, 0.0, 0.0, 1.0, 0.0, 1.0, 1.0, 1.0, 1.0, 0.0, 1.0, 0.0, 0.0, 1.0, 0.0, 1.0, 1.0, 0.0, 1.0, 0.0, 0.0, 1.0, 0.0, 0.0, 0.0, 1.0, 0.0, 1.0, 1.0, 0.0, 1.0, 0.0, 0.0, 1.0, 0.0, 1.0, 1.0, 0.0, 1.0, 0.0, 0.0, 1.0, 0.0, 1.0, 1.0, 0.0, 0.0, 1.0, 0.0, 1.0, 1.0])
me_cube_016.materials.append(mat_material_001)
me_cube_016.use_remesh_preserve_volume = False
me_cube_016.use_remesh_preserve_attributes = False
me_cube_016.use_mirror_vertex_groups = False
me_cube_016.update()
me_cube_011 = bpy.data.meshes.new('Cube.011')
me_cube_011.from_pydata([(3.576e-07, 1.438, 3.558), (-2.742e-06, -0.03911, 3.558), (-2.742e-06, 0.04731, -3.174), (8.345e-07, 1.952, -3.174), (-4.124, -0.2441, 3.558), (-4.124, -1.686, 3.558), (4.124, -1.686, 3.558), (4.124, -0.2441, 3.558), (4.932, -0.2441, -3.174), (4.932, -1.952, -3.174), (-4.932, -1.952, -3.174), (-4.932, -0.2441, -3.174), (-9.346e-07, 1.221, -4.472), (4.672, -1.218, -4.472), (-4.672, -1.218, -4.472), (-1.074e-06, 0.6993, 4.472), (-3.285, -0.9649, 4.472), (3.285, -0.9649, 4.472)], [], [(0, 7, 8, 3), (4, 0, 3, 11), (1, 5, 10, 2), (6, 1, 2, 9), (10, 5, 4, 11), (8, 7, 6, 9), (2, 12, 13, 9), (10, 14, 12, 2), (8, 13, 12, 3), (3, 12, 14, 11), (9, 13, 8), (11, 14, 10), (0, 4, 16, 15), (7, 0, 15, 17), (5, 1, 15, 16), (1, 6, 17, 15), (4, 5, 16), (6, 7, 17)])
_uv = me_cube_011.uv_layers.new(name='UVTex')
_uv.uv.foreach_set('vector', [0.0, 0.0, 1.0, 0.0, 1.0, 1.0, 0.0, 1.0, 0.0, 0.0, 1.0, 0.0, 1.0, 1.0, 0.0, 1.0, 0.0, 0.0, 1.0, 0.0, 1.0, 1.0, 0.0, 1.0, 0.0, 0.0, 1.0, 0.0, 1.0, 1.0, 0.0, 1.0, 0.0, 0.0, 1.0, 0.0, 1.0, 1.0, 0.0, 1.0, 0.0, 0.0, 1.0, 0.0, 1.0, 1.0, 0.0, 1.0, 1.0, 0.5, 1.0, 1.0, 0.0, 1.0, 0.0, 0.5, 1.0, 0.5, 1.0, 1.0, 0.0, 1.0, 6.238e-14, 0.5, 1.0, 0.5, 1.0, 1.0, 0.0, 1.0, 6.238e-14, 0.5, 1.0, 0.5, 1.0, 1.0, 0.0, 1.0, 0.0, 0.5, 1.0, 0.5, 1.0, 1.0, 0.5, 0.5, 1.0, 0.5, 1.0, 1.0, 0.5, 0.5, 0.0, 0.0, 1.0, 0.0, 1.0, 1.0, 0.0, 1.0, 0.0, 0.0, 1.0, 0.0, 1.0, 1.0, 0.0, 1.0, 0.0, 0.0, 1.0, 0.0, 1.0, 1.0, 0.0, 1.0, 0.0, 0.0, 1.0, 0.0, 1.0, 1.0, 0.0, 1.0, 0.0, 0.0, 1.0, 0.0, 1.0, 1.0, 0.0, 0.0, 1.0, 0.0, 1.0, 1.0])
me_cube_011.materials.append(mat_material_001)
me_cube_011.use_remesh_preserve_volume = False
me_cube_011.use_remesh_preserve_attributes = False
me_cube_011.use_mirror_vertex_groups = False
me_cube_011.update()
me_cube_017 = bpy.data.meshes.new('Cube.017')
me_cube_017.from_pydata([(3.576e-07, 2.346, 3.977), (-2.742e-06, -1.005, 3.818), (-2.742e-06, -0.9057, -3.477), (8.345e-07, 2.913, -3.447), (-4.864, 0.2407, 4.024), (-4.546, -2.418, 4.092), (4.546, -2.418, 4.092), (4.864, 0.2407, 4.024), (5.772, 0.2715, -3.344), (5.5, -2.726, -3.455), (-5.5, -2.726, -3.455), (-5.772, 0.2715, -3.344), (-9.346e-07, 1.212, -5.472), (5.29, -1.224, -5.258), (-5.29, -1.224, -5.258), (-1.074e-06, 0.5865, 5.466), (-3.634, -1.032, 5.407), (3.634, -1.032, 5.407)], [], [(0, 7, 8, 3), (4, 0, 3, 11), (1, 5, 10, 2), (6, 1, 2, 9), (10, 5, 4, 11), (8, 7, 6, 9), (2, 12, 13, 9), (10, 14, 12, 2), (8, 13, 12, 3), (3, 12, 14, 11), (9, 13, 8), (11, 14, 10), (0, 4, 16, 15), (7, 0, 15, 17), (5, 1, 15, 16), (1, 6, 17, 15), (4, 5, 16), (6, 7, 17)])
_uv = me_cube_017.uv_layers.new(name='UVTex')
_uv.uv.foreach_set('vector', [0.0, 0.0, 1.0, 0.0, 1.0, 1.0, 0.0, 1.0, 0.0, 0.0, 1.0, 0.0, 1.0, 1.0, 0.0, 1.0, 0.0, 0.0, 1.0, 0.0, 1.0, 1.0, 0.0, 1.0, 0.0, 0.0, 1.0, 0.0, 1.0, 1.0, 0.0, 1.0, 0.0, 0.0, 1.0, 0.0, 1.0, 1.0, 0.0, 1.0, 0.0, 0.0, 1.0, 0.0, 1.0, 1.0, 0.0, 1.0, 1.0, 0.5, 1.0, 1.0, 0.0, 1.0, 0.0, 0.5, 1.0, 0.5, 1.0, 1.0, 0.0, 1.0, 6.238e-14, 0.5, 1.0, 0.5, 1.0, 1.0, 0.0, 1.0, 6.238e-14, 0.5, 1.0, 0.5, 1.0, 1.0, 0.0, 1.0, 0.0, 0.5, 1.0, 0.5, 1.0, 1.0, 0.5, 0.5, 1.0, 0.5, 1.0, 1.0, 0.5, 0.5, 0.0, 0.0, 1.0, 0.0, 1.0, 1.0, 0.0, 1.0, 0.0, 0.0, 1.0, 0.0, 1.0, 1.0, 0.0, 1.0, 0.0, 0.0, 1.0, 0.0, 1.0, 1.0, 0.0, 1.0, 0.0, 0.0, 1.0, 0.0, 1.0, 1.0, 0.0, 1.0, 0.0, 0.0, 1.0, 0.0, 1.0, 1.0, 0.0, 0.0, 1.0, 0.0, 1.0, 1.0])
me_cube_017.materials.append(mat_material_001)
me_cube_017.use_remesh_preserve_volume = False
me_cube_017.use_remesh_preserve_attributes = False
me_cube_017.use_mirror_vertex_groups = False
me_cube_017.update()
me_cube_003 = bpy.data.meshes.new('Cube.003')
me_cube_003.from_pydata([(2.911, -0.1201, 0.7263), (2.911, -1.244, 0.7263), (-2.911, -1.244, 0.7263), (-2.911, -0.1201, 0.7263), (-1.386, -0.02223, 3.414), (-1.386, -0.9724, 3.414), (1.386, -0.9724, 3.414), (1.386, -0.02223, 3.414), (4.124, -0.1201, -3.288), (4.124, -1.562, -3.288), (-4.124, -1.562, -3.288), (-4.124, -0.1201, -3.288), (-1.669e-06, -0.1759, 0.7263), (7.153e-07, 0.9857, 0.7263), (1.788e-07, 0.09484, 4.236), (-1.013e-06, -0.6863, 4.236), (-2.146e-06, 0.08485, -3.288), (9.537e-07, 1.562, -3.288), (3.746, -0.7888, -4.236), (-3.746, -0.7888, -4.236), (-5.425e-07, 0.7972, -4.236)], [], [(3, 2, 5, 4), (1, 0, 7, 6), (8, 0, 1, 9), (10, 2, 3, 11), (0, 13, 14, 7), (13, 3, 4, 14), (2, 12, 15, 5), (12, 1, 6, 15), (7, 14, 15, 6), (14, 4, 5, 15), (1, 12, 16, 9), (12, 2, 10, 16), (3, 13, 17, 11), (13, 0, 8, 17), (8, 9, 18), (10, 11, 19), (9, 16, 20, 18), (16, 10, 19, 20), (17, 8, 18, 20), (11, 17, 20, 19)])
_uv = me_cube_003.uv_layers.new(name='UVTex')
_uv.uv.foreach_set('vector', [0.0, 0.0, 1.0, 0.0, 1.0, 1.0, 0.0, 1.0, 0.0, 0.0, 1.0, 0.0, 1.0, 1.0, 0.0, 1.0, 0.0, 0.0, 1.0, 0.0, 1.0, 1.0, 0.0, 1.0, 0.0, 0.0, 1.0, 0.0, 1.0, 1.0, 0.0, 1.0, 0.0, 0.0, 1.0, 0.0, 1.0, 1.0, 0.0, 1.0, 0.0, 0.0, 1.0, 0.0, 1.0, 1.0, 0.0, 1.0, 0.0, 0.0, 1.0, 0.0, 1.0, 1.0, 0.0, 1.0, 0.0, 0.0, 1.0, 0.0, 1.0, 1.0, 0.0, 1.0, 0.0, 0.0, 1.0, 0.0, 1.0, 1.0, 0.0, 1.0, 0.0, 0.0, 1.0, 0.0, 1.0, 1.0, 0.0, 1.0, 0.0, 0.0, 1.0, 0.0, 1.0, 1.0, 0.0, 1.0, 0.0, 0.0, 1.0, 0.0, 1.0, 1.0, 0.0, 1.0, 0.0, 0.0, 1.0, 0.0, 1.0, 1.0, 0.0, 1.0, 0.0, 0.0, 1.0, 0.0, 1.0, 1.0, 0.0, 1.0, 0.0, 0.0, 1.0, 0.0, 1.0, 1.0, 0.0, 0.0, 1.0, 0.0, 1.0, 1.0, 0.0, 0.0, 1.0, 0.0, 1.0, 1.0, 0.0, 1.0, 0.0, 0.0, 1.0, 0.0, 1.0, 1.0, 0.0, 1.0, 0.0, 0.0, 1.0, 0.0, 1.0, 1.0, 0.0, 1.0, 0.0, 0.0, 1.0, 0.0, 1.0, 1.0, 0.0, 1.0])
me_cube_003.materials.append(mat_material_001)
me_cube_003.use_remesh_preserve_volume = False
me_cube_003.use_remesh_preserve_attributes = False
me_cube_003.use_mirror_vertex_groups = False
me_cube_003.update()
me_cube_018 = bpy.data.meshes.new('Cube.018')
me_cube_018.from_pydata([(3.668, 0.4427, 1.059), (3.415, -2.064, 0.998), (-3.415, -2.064, 0.998), (-3.668, 0.4427, 1.059), (-2.068, 0.3557, 4.04), (-1.95, -1.472, 4.072), (1.95, -1.472, 4.072), (2.068, 0.3557, 4.04), (4.949, 0.4137, -3.473), (4.673, -2.339, -3.594), (-4.673, -2.339, -3.594), (-4.949, 0.4137, -3.473), (-1.669e-06, -1.172, 0.64), (7.153e-07, 1.972, 0.8938), (1.788e-07, 0.7577, 4.985), (-1.013e-06, -1.47, 4.857), (-2.146e-06, -0.86, -3.616), (9.537e-07, 2.52, -3.573), (4.259, -0.8145, -5.094), (-4.259, -0.8145, -5.094), (-5.425e-07, 0.7577, -5.235)], [], [(3, 2, 5, 4), (1, 0, 7, 6), (8, 0, 1, 9), (10, 2, 3, 11), (0, 13, 14, 7), (13, 3, 4, 14), (2, 12, 15, 5), (12, 1, 6, 15), (7, 14, 15, 6), (14, 4, 5, 15), (1, 12, 16, 9), (12, 2, 10, 16), (3, 13, 17, 11), (13, 0, 8, 17), (8, 9, 18), (10, 11, 19), (9, 16, 20, 18), (16, 10, 19, 20), (17, 8, 18, 20), (11, 17, 20, 19)])
_uv = me_cube_018.uv_layers.new(name='UVTex')
_uv.uv.foreach_set('vector', [0.0, 0.0, 1.0, 0.0, 1.0, 1.0, 0.0, 1.0, 0.0, 0.0, 1.0, 0.0, 1.0, 1.0, 0.0, 1.0, 0.0, 0.0, 1.0, 0.0, 1.0, 1.0, 0.0, 1.0, 0.0, 0.0, 1.0, 0.0, 1.0, 1.0, 0.0, 1.0, 0.0, 0.0, 1.0, 0.0, 1.0, 1.0, 0.0, 1.0, 0.0, 0.0, 1.0, 0.0, 1.0, 1.0, 0.0, 1.0, 0.0, 0.0, 1.0, 0.0, 1.0, 1.0, 0.0, 1.0, 0.0, 0.0, 1.0, 0.0, 1.0, 1.0, 0.0, 1.0, 0.0, 0.0, 1.0, 0.0, 1.0, 1.0, 0.0, 1.0, 0.0, 0.0, 1.0, 0.0, 1.0, 1.0, 0.0, 1.0, 0.0, 0.0, 1.0, 0.0, 1.0, 1.0, 0.0, 1.0, 0.0, 0.0, 1.0, 0.0, 1.0, 1.0, 0.0, 1.0, 0.0, 0.0, 1.0, 0.0, 1.0, 1.0, 0.0, 1.0, 0.0, 0.0, 1.0, 0.0, 1.0, 1.0, 0.0, 1.0, 0.0, 0.0, 1.0, 0.0, 1.0, 1.0, 0.0, 0.0, 1.0, 0.0, 1.0, 1.0, 0.0, 0.0, 1.0, 0.0, 1.0, 1.0, 0.0, 1.0, 0.0, 0.0, 1.0, 0.0, 1.0, 1.0, 0.0, 1.0, 0.0, 0.0, 1.0, 0.0, 1.0, 1.0, 0.0, 1.0, 0.0, 0.0, 1.0, 0.0, 1.0, 1.0, 0.0, 1.0])
me_cube_018.materials.append(mat_material_001)
me_cube_018.use_remesh_preserve_volume = False
me_cube_018.use_remesh_preserve_attributes = False
me_cube_018.use_mirror_vertex_groups = False
me_cube_018.update()
me_plane = bpy.data.meshes.new('Plane')
me_plane.from_pydata([(-16.15, -29.81, 0.0), (-16.15, 65.81, 0.0), (16.15, 65.81, 0.0), (16.15, -29.81, 0.0), (16.15, 65.81, -5.0), (16.15, -29.81, -5.0), (-16.15, -29.81, -5.0), (-16.15, 65.81, -5.0)], [], [(0, 3, 2, 1), (2, 3, 5, 4), (3, 0, 6, 5), (0, 1, 7, 6), (1, 2, 4, 7), (7, 4, 5, 6)])
me_plane.materials.append(mat_material_002)
me_plane.use_remesh_preserve_volume = False
me_plane.use_remesh_preserve_attributes = False
me_plane.use_mirror_vertex_groups = False
me_plane.update()
arm_armature = bpy.data.armatures.new('Armature')  # bones are not reproduced

# ---- objects
ob_empty = bpy.data.objects.new('Empty', None)
ob_lamp = bpy.data.objects.new('Lamp', light_spot)
ob_camera = bpy.data.objects.new('Camera', cam_camera)
ob_bendyleaf = bpy.data.objects.new('BendyLeaf', arm_armature)
ob_bendyleafskin = bpy.data.objects.new('BendyLeafSkin', me_cube_001)
ob_bendyleafroot = bpy.data.objects.new('BendyLeafRoot', me_cube_004)
ob_bendyleafstem1 = bpy.data.objects.new('BendyLeafStem1', me_cube_005)
ob_bendyleafsensor1 = bpy.data.objects.new('BendyLeafSensor1', me_cube_002)
ob_bendyleafstem2 = bpy.data.objects.new('BendyLeafStem2', me_cube_006)
ob_bendyleafsensor2 = bpy.data.objects.new('BendyLeafSensor2', me_cube_012)
ob_bendyleafleaf1 = bpy.data.objects.new('BendyLeafLeaf1', me_cube_007)
ob_bendyleafsensor3 = bpy.data.objects.new('BendyLeafSensor3', me_cube_013)
ob_bendyleafleaf2 = bpy.data.objects.new('BendyLeafLeaf2', me_cube_008)
ob_bendyleafsensor4 = bpy.data.objects.new('BendyLeafSensor4', me_cube_014)
ob_bendyleafleaf3 = bpy.data.objects.new('BendyLeafLeaf3', me_cube_009)
ob_bendyleafsensor5 = bpy.data.objects.new('BendyLeafSensor5', me_cube_015)
ob_bendyleafleaf4 = bpy.data.objects.new('BendyLeafLeaf4', me_cube_010)
ob_bendyleafsensor7 = bpy.data.objects.new('BendyLeafSensor7', me_cube_016)
ob_bendyleafleaf5 = bpy.data.objects.new('BendyLeafLeaf5', me_cube_011)
ob_bendyleafsensor8 = bpy.data.objects.new('BendyLeafSensor8', me_cube_017)
ob_bendyleafleaf6 = bpy.data.objects.new('BendyLeafLeaf6', me_cube_003)
ob_bendyleafsensor9 = bpy.data.objects.new('BendyLeafSensor9', me_cube_018)
ob_plane = bpy.data.objects.new('Plane', me_plane)
ob_snail_001 = bpy.data.objects.new('Snail.001', None)
ob_snail = bpy.data.objects.new('Snail', None)
ob_shell = bpy.data.objects.new('Shell', None)

# ---- transforms, parenting, visibility, modifiers, constraints
ob_empty.location = (0.0, -8.0, -1.0)
ob_empty.lock_rotations_4d = False
ob_empty.empty_display_type = 'ARROWS'
ob_empty.empty_image_offset = (0.0, 0.0)
ob_empty.lineart.crease_threshold = 0.0
ob_lamp.location = (4.076, 1.005, 5.904)
ob_lamp.rotation_euler = (0.6503, 0.05522, 1.866)
ob_lamp.lock_rotations_4d = False
ob_lamp.empty_display_type = 'ARROWS'
ob_lamp.color = (0.0, 0.0, 0.0, 0.0)
ob_lamp.lineart.crease_threshold = 0.0
ob_camera.location = (7.481, -6.508, 5.344)
ob_camera.rotation_euler = (1.109, 0.01082, 0.8149)
ob_camera.lock_rotations_4d = False
ob_camera.empty_display_type = 'ARROWS'
ob_camera.color = (0.0, 0.0, 0.0, 0.0)
ob_camera.display_type = 'WIRE'
ob_camera.lineart.crease_threshold = 0.0
ob_bendyleaf.location = (4.159e-07, -10.1, -4.773)
ob_bendyleaf.lock_rotations_4d = False
ob_bendyleaf.empty_display_type = 'ARROWS'
ob_bendyleaf.show_in_front = True
ob_bendyleaf.lineart.crease_threshold = 0.0
ob_bendyleafskin.parent = ob_bendyleaf
ob_bendyleafskin.location = (0.0, 0.0, 0.0)
ob_bendyleafskin.lock_rotations_4d = False
ob_bendyleafskin.empty_display_type = 'ARROWS'
ob_bendyleafskin.hide_select = True
ob_bendyleafskin.lineart.crease_threshold = 0.0
_vg = ob_bendyleafskin.vertex_groups.new(name='Stem1')
for _i, _w in zip([0, 1, 2, 3, 4, 5, 6, 7, 54, 55, 56, 57], [0.06578, 0.06578, 0.06578, 0.06578, 0.4912, 0.4908, 0.4912, 0.4908, 0.4876, 0.4876, 0.4876, 0.4876]): _vg.add([_i], _w, 'REPLACE')
_vg = ob_bendyleafskin.vertex_groups.new(name='Leaf1')
for _i, _w in zip([8, 9, 10, 11, 13, 14, 28, 29, 30, 31, 40, 51], [0.4769, 0.478, 0.4749, 0.4785, 0.001164, 0.003201, 0.01478, 0.01174, 0.01545, 0.01659, 0.2041, 0.03583]): _vg.add([_i], _w, 'REPLACE')
_vg = ob_bendyleafskin.vertex_groups.new(name='Leaf4')
for _i, _w in zip([12, 13, 14, 15, 16, 17, 18, 19, 21, 22, 32, 33, 34, 35, 36, 37, 38, 39, 40, 42, 43, 44, 50, 51, 52, 53], [0.01267, 0.03458, 0.04356, 0.04473, 0.8163, 0.7662, 0.7716, 0.8179, 0.005942, 0.01379, 0.4398, 0.4384, 0.4521, 0.4517, 0.09957, 0.1211, 0.1276, 0.1008, 0.0809, 0.9199, 0.4999, 0.06142, 0.08158, 0.3271, 0.2385, 0.0196]): _vg.add([_i], _w, 'REPLACE')
_vg = ob_bendyleafskin.vertex_groups.new(name='Root')
for _i, _w in zip([0, 1, 2, 3, 54, 55, 56, 57], [0.9329, 0.9329, 0.9329, 0.9329, 0.503, 0.503, 0.503, 0.503]): _vg.add([_i], _w, 'REPLACE')
_vg = ob_bendyleafskin.vertex_groups.new(name='Stem2')
for _i, _w in zip([4, 5, 6, 7, 8, 9, 10, 11, 28, 29, 30, 31], [0.4921, 0.4916, 0.4921, 0.4916, 0.4872, 0.4875, 0.4857, 0.4881, 0.01459, 0.00905, 0.01082, 0.0157]): _vg.add([_i], _w, 'REPLACE')
_vg = ob_bendyleafskin.vertex_groups.new(name='Leaf2.003')
for _i, _w in zip([10, 12, 13, 14, 15, 28, 29, 30, 31, 32, 33, 34, 35, 40, 41, 43, 48, 49, 51], [0.004675, 0.4913, 0.4867, 0.434, 0.2533, 0.886, 0.8916, 0.8802, 0.8661, 0.01379, 0.04393, 0.06474, 0.07102, 0.4266, 0.4894, 0.05924, 0.9942, 0.9347, 0.2716]): _vg.add([_i], _w, 'REPLACE')
_vg = ob_bendyleafskin.vertex_groups.new(name='Leaf3')
for _i, _w in zip([12, 13, 14, 15, 16, 17, 18, 19, 28, 29, 30, 31, 32, 33, 34, 35, 40, 41, 42, 43, 50, 51, 52], [0.4676, 0.4411, 0.488, 0.6847, 0.07862, 0.1022, 0.098, 0.07615, 0.04128, 0.03664, 0.05109, 0.06254, 0.5177, 0.5042, 0.4635, 0.4578, 0.2782, 0.5041, 0.02681, 0.2476, 0.8915, 0.3163, 0.05127]): _vg.add([_i], _w, 'REPLACE')
_vg = ob_bendyleafskin.vertex_groups.new(name='Leaf5')
for _i, _w in zip([16, 17, 18, 19, 20, 21, 22, 23, 25, 26, 27, 36, 37, 38, 39, 42, 43, 44, 45, 51, 52, 53], [0.08028, 0.0919, 0.08905, 0.0791, 0.1257, 0.1406, 0.1731, 0.1324, 0.01899, 0.01443, 0.00758, 0.7698, 0.7202, 0.7096, 0.7686, 0.02319, 0.1321, 0.2588, 0.04423, 0.01079, 0.4529, 0.913]): _vg.add([_i], _w, 'REPLACE')
_vg = ob_bendyleafskin.vertex_groups.new(name='Leaf6')
for _i, _w in zip([20, 21, 22, 23, 24, 25, 26, 27, 36, 37, 38, 39, 43, 44, 45, 46, 47, 52, 53], [0.8508, 0.8251, 0.7882, 0.8448, 0.9801, 0.9578, 0.9593, 0.9652, 0.1154, 0.1348, 0.1391, 0.116, 0.0519, 0.6636, 0.9495, 0.9976, 0.9918, 0.2435, 0.04944]): _vg.add([_i], _w, 'REPLACE')
_m = ob_bendyleafskin.modifiers.new('Armature', 'ARMATURE')
_m.object = ob_bendyleaf
_m.use_bone_envelopes = True
ob_bendyleafroot.parent = ob_bendyleaf
ob_bendyleafroot.matrix_parent_inverse = Matrix(((1.0, 6.793e-08, -7.691e-15, 3.245e-14), (-1.363e-14, 3.139e-07, 1.0, -4.0), (6.793e-08, -1.0, 3.139e-07, -4.768e-07), (0.0, 0.0, 0.0, 1.0)))
ob_bendyleafroot.location = (-2.98e-07, -2.98e-07, 2.728)
ob_bendyleafroot.lock_rotations_4d = False
ob_bendyleafroot.empty_display_type = 'ARROWS'
ob_bendyleafroot.display_type = 'WIRE'
ob_bendyleafroot.lineart.crease_threshold = 0.0
ob_bendyleafstem1.parent = ob_bendyleaf
ob_bendyleafstem1.matrix_parent_inverse = Matrix(((1.0, 6.688e-08, -7.36e-15, 3.195e-14), (-1.363e-14, 3.139e-07, 1.0, -10.0), (6.688e-08, -1.0, 3.139e-07, -4.768e-07), (0.0, 0.0, 0.0, 1.0)))
ob_bendyleafstem1.location = (-2.831e-07, -7.6e-07, 7.034)
ob_bendyleafstem1.lock_rotations_4d = False
ob_bendyleafstem1.empty_display_type = 'ARROWS'
ob_bendyleafstem1.display_type = 'WIRE'
ob_bendyleafstem1.lineart.crease_threshold = 0.0
ob_bendyleafsensor1.parent = ob_bendyleafstem1
ob_bendyleafsensor1.matrix_parent_inverse = Matrix(((1.0, 1.665e-16, 2.776e-17, 1.362e-08), (3.069e-15, 0.1924, -0.9813, 13.17), (-1.326e-15, 0.9813, 0.1924, 20.0), (0.0, 0.0, 0.0, 1.0)))
ob_bendyleafsensor1.location = (-1.362e-08, -22.16, 9.079)
ob_bendyleafsensor1.rotation_euler = (-1.377, -3.267e-15, 7.11e-16)
ob_bendyleafsensor1.lock_rotations_4d = False
ob_bendyleafsensor1.empty_display_type = 'ARROWS'
ob_bendyleafsensor1.display_type = 'WIRE'
ob_bendyleafsensor1.lineart.crease_threshold = 0.0
ob_bendyleafstem2.parent = ob_bendyleaf
ob_bendyleafstem2.matrix_parent_inverse = Matrix(((1.0, 6.688e-08, -7.36e-15, 3.195e-14), (-1.363e-14, 3.139e-07, 1.0, -16.0), (6.688e-08, -1.0, 3.139e-07, -4.768e-07), (0.0, 0.0, 0.0, 1.0)))
ob_bendyleafstem2.location = (-1.182e-20, -8.047e-07, 12.78)
ob_bendyleafstem2.lock_rotations_4d = False
ob_bendyleafstem2.empty_display_type = 'ARROWS'
ob_bendyleafstem2.display_type = 'WIRE'
ob_bendyleafstem2.lineart.crease_threshold = 0.0
ob_bendyleafsensor2.parent = ob_bendyleafstem2
ob_bendyleafsensor2.matrix_parent_inverse = Matrix(((1.0, 0.0, 2.22e-16, -2.695e-07), (3.069e-15, 0.1924, -0.9813, 13.17), (-1.326e-15, 0.9813, 0.1924, 14.25), (0.0, 0.0, 0.0, 1.0)))
ob_bendyleafsensor2.location = (2.695e-07, -16.52, 10.18)
ob_bendyleafsensor2.rotation_euler = (-1.377, -3.267e-15, 7.11e-16)
ob_bendyleafsensor2.lock_rotations_4d = False
ob_bendyleafsensor2.empty_display_type = 'ARROWS'
ob_bendyleafsensor2.display_type = 'WIRE'
ob_bendyleafsensor2.lineart.crease_threshold = 0.0
ob_bendyleafleaf1.parent = ob_bendyleaf
ob_bendyleafleaf1.matrix_parent_inverse = Matrix(((-1.0, 8.4e-08, -4.477e-09, 7.163e-08), (-1.171e-13, 0.05322, 0.9986, -22.65), (8.412e-08, 0.9986, -0.05322, 0.8515), (0.0, 0.0, 0.0, 1.0)))
ob_bendyleafleaf1.location = (5.96e-08, 0.39, 19.52)
ob_bendyleafleaf1.lock_rotations_4d = False
ob_bendyleafleaf1.empty_display_type = 'ARROWS'
ob_bendyleafleaf1.display_type = 'WIRE'
ob_bendyleafleaf1.lineart.crease_threshold = 0.0
ob_bendyleafsensor3.parent = ob_bendyleafleaf1
ob_bendyleafsensor3.matrix_parent_inverse = Matrix(((1.0, 1.776e-15, -3.553e-15, -3.291e-07), (-2.465e-15, 0.1924, -0.9813, 12.78), (2.798e-16, 0.9813, 0.1924, 7.516), (0.0, 0.0, 0.0, 1.0)))
ob_bendyleafsensor3.location = (3.291e-07, -9.835, 11.1)
ob_bendyleafsensor3.rotation_euler = (-1.377, 2.473e-15, 1.997e-16)
ob_bendyleafsensor3.lock_rotations_4d = False
ob_bendyleafsensor3.empty_display_type = 'ARROWS'
ob_bendyleafsensor3.display_type = 'WIRE'
ob_bendyleafsensor3.lineart.crease_threshold = 0.0
ob_bendyleafleaf2.parent = ob_bendyleaf
ob_bendyleafleaf2.matrix_parent_inverse = Matrix(((-1.0, 1.531e-07, -4.469e-09, 4.691e-08), (2.666e-09, 0.04658, 0.9989, -29.33), (1.531e-07, 0.9989, -0.04658, 0.701), (0.0, 0.0, 0.0, 1.0)))
ob_bendyleafleaf2.location = (6.045e-07, 0.6053, 26.08)
ob_bendyleafleaf2.lock_rotations_4d = False
ob_bendyleafleaf2.empty_display_type = 'ARROWS'
ob_bendyleafleaf2.display_type = 'WIRE'
ob_bendyleafleaf2.lineart.crease_threshold = 0.0
ob_bendyleafsensor4.parent = ob_bendyleafleaf2
ob_bendyleafsensor4.matrix_parent_inverse = Matrix(((1.0, -5.018e-10, 3.545e-10, -8.816e-07), (4.444e-10, 0.1924, -0.9813, 12.57), (4.242e-10, 0.9813, 0.1924, 0.9555), (0.0, 0.0, 0.0, 1.0)))
ob_bendyleafsensor4.location = (8.756e-07, -3.355, 12.15)
ob_bendyleafsensor4.rotation_euler = (-1.377, -3.545e-10, -5.017e-10)
ob_bendyleafsensor4.lock_rotations_4d = False
ob_bendyleafsensor4.empty_display_type = 'ARROWS'
ob_bendyleafsensor4.display_type = 'WIRE'
ob_bendyleafsensor4.lineart.crease_threshold = 0.0
ob_bendyleafleaf3.parent = ob_bendyleaf
ob_bendyleafleaf3.matrix_parent_inverse = Matrix(((-1.0, 1.532e-07, 2.664e-09, -1.624e-07), (2.664e-09, 1.386e-07, 1.0, -36.0), (1.532e-07, 1.0, -1.378e-07, -0.6662), (0.0, 0.0, 0.0, 1.0)))
ob_bendyleafleaf3.location = (6.071e-07, 0.7117, 32.57)
ob_bendyleafleaf3.lock_rotations_4d = False
ob_bendyleafleaf3.empty_display_type = 'ARROWS'
ob_bendyleafleaf3.display_type = 'WIRE'
ob_bendyleafleaf3.lineart.crease_threshold = 0.0
ob_bendyleafsensor5.parent = ob_bendyleafleaf3
ob_bendyleafsensor5.matrix_parent_inverse = Matrix(((1.0, -5.211e-10, 3.503e-10, -8.841e-07), (4.44e-10, 0.1924, -0.9813, 12.46), (4.439e-10, 0.9813, 0.1924, -5.536), (0.0, 0.0, 0.0, 1.0)))
ob_bendyleafsensor5.location = (8.81e-07, 3.036, 13.29)
ob_bendyleafsensor5.rotation_euler = (-1.377, -3.503e-10, -5.211e-10)
ob_bendyleafsensor5.lock_rotations_4d = False
ob_bendyleafsensor5.empty_display_type = 'ARROWS'
ob_bendyleafsensor5.display_type = 'WIRE'
ob_bendyleafsensor5.lineart.crease_threshold = 0.0
ob_bendyleafleaf4.parent = ob_bendyleaf
ob_bendyleafleaf4.matrix_parent_inverse = Matrix(((-1.0, 1.532e-07, 1.643e-09, -1.257e-07), (2.663e-09, 0.006661, 1.0, -42.67), (1.532e-07, 1.0, -0.006661, -0.4264), (0.0, 0.0, 0.0, 1.0)))
ob_bendyleafleaf4.location = (6.092e-07, 0.689, 39.11)
ob_bendyleafleaf4.lock_rotations_4d = False
ob_bendyleafleaf4.empty_display_type = 'ARROWS'
ob_bendyleafleaf4.display_type = 'WIRE'
ob_bendyleafleaf4.lineart.crease_threshold = 0.0
ob_bendyleafsensor7.parent = ob_bendyleafleaf4
ob_bendyleafsensor7.matrix_parent_inverse = Matrix(((1.0, -5.182e-10, 3.508e-10, -8.862e-07), (4.44e-10, 0.1924, -0.9813, 12.48), (4.41e-10, 0.9813, 0.1924, -12.08), (0.0, 0.0, 0.0, 1.0)))
ob_bendyleafsensor7.location = (8.86e-07, 9.449, 14.57)
ob_bendyleafsensor7.rotation_euler = (-1.377, -3.508e-10, -5.182e-10)
ob_bendyleafsensor7.scale = (1.0, 1.0, 1.0)
ob_bendyleafsensor7.lock_rotations_4d = False
ob_bendyleafsensor7.empty_display_type = 'ARROWS'
ob_bendyleafsensor7.display_type = 'WIRE'
ob_bendyleafsensor7.lineart.crease_threshold = 0.0
ob_bendyleafleaf5.parent = ob_bendyleaf
ob_bendyleafleaf5.matrix_parent_inverse = Matrix(((-1.0, 1.532e-07, 4.704e-09, -2.563e-07), (2.663e-09, -0.01332, 0.9999, -49.32), (1.532e-07, 0.9999, 0.01332, -1.279), (0.0, 0.0, 0.0, 1.0)))
ob_bendyleafleaf5.location = (6.117e-07, 0.7073, 45.79)
ob_bendyleafleaf5.lock_rotations_4d = False
ob_bendyleafleaf5.empty_display_type = 'ARROWS'
ob_bendyleafleaf5.display_type = 'WIRE'
ob_bendyleafleaf5.lineart.crease_threshold = 0.0
ob_bendyleafsensor8.parent = ob_bendyleafleaf5
ob_bendyleafsensor8.matrix_parent_inverse = Matrix(((1.0, -5.268e-10, 3.49e-10, -8.886e-07), (4.438e-10, 0.1924, -0.9813, 12.46), (4.498e-10, 0.9813, 0.1924, -18.75), (0.0, 0.0, 0.0, 1.0)))
ob_bendyleafsensor8.location = (8.915e-07, 16.0, 15.84)
ob_bendyleafsensor8.rotation_euler = (-1.377, -3.49e-10, -5.268e-10)
ob_bendyleafsensor8.scale = (1.0, 1.0, 1.0)
ob_bendyleafsensor8.lock_rotations_4d = False
ob_bendyleafsensor8.empty_display_type = 'ARROWS'
ob_bendyleafsensor8.display_type = 'WIRE'
ob_bendyleafsensor8.lineart.crease_threshold = 0.0
ob_bendyleafleaf6.parent = ob_bendyleaf
ob_bendyleafleaf6.matrix_parent_inverse = Matrix(((-1.0, 1.531e-07, 8.783e-09, -4.574e-07), (2.662e-09, -0.03994, 0.9992, -55.94), (1.533e-07, 0.9992, 0.03994, -2.592), (0.0, 0.0, 0.0, 1.0)))
ob_bendyleafleaf6.location = (1.846e-08, 0.5834, 52.63)
ob_bendyleafleaf6.lock_rotations_4d = False
ob_bendyleafleaf6.empty_display_type = 'ARROWS'
ob_bendyleafleaf6.display_type = 'WIRE'
ob_bendyleafleaf6.lineart.crease_threshold = 0.0
ob_bendyleafsensor9.parent = ob_bendyleafleaf6
ob_bendyleafsensor9.matrix_parent_inverse = Matrix(((1.0, -5.385e-10, 3.466e-10, -2.951e-07), (4.437e-10, 0.1924, -0.9813, 12.59), (4.618e-10, 0.9813, 0.1924, -25.6), (0.0, 0.0, 0.0, 1.0)))
ob_bendyleafsensor9.location = (3.013e-07, 22.7, 17.28)
ob_bendyleafsensor9.rotation_euler = (-1.377, -3.466e-10, -5.385e-10)
ob_bendyleafsensor9.lock_rotations_4d = False
ob_bendyleafsensor9.empty_display_type = 'ARROWS'
ob_bendyleafsensor9.display_type = 'WIRE'
ob_bendyleafsensor9.lineart.crease_threshold = 0.0
ob_plane.location = (2.894e-16, -29.22, -4.743)
ob_plane.lock_rotations_4d = False
ob_plane.empty_display_type = 'ARROWS'
ob_plane.lineart.crease_threshold = 0.0
ob_snail_001.location = (0.0, -19.0, -4.0)
ob_snail_001.lock_rotations_4d = False
ob_snail_001.empty_display_type = 'ARROWS'
ob_snail_001.empty_image_offset = (0.0, 0.0)
ob_snail_001.show_instancer_for_render = False
ob_snail_001.instance_type = 'COLLECTION'
ob_snail_001.lineart.crease_threshold = 0.0
ob_snail.location = (0.0, -30.0, -4.0)
ob_snail.lock_rotations_4d = False
ob_snail.empty_display_type = 'ARROWS'
ob_snail.empty_image_offset = (0.0, 0.0)
ob_snail.show_instancer_for_render = False
ob_snail.instance_type = 'COLLECTION'
ob_snail.lineart.crease_threshold = 0.0
ob_shell.location = (0.0, -20.0, 2.0)
ob_shell.lock_rotations_4d = False
ob_shell.empty_display_type = 'ARROWS'
ob_shell.empty_image_offset = (0.0, 0.0)
ob_shell.show_instancer_for_render = False
ob_shell.instance_type = 'COLLECTION'
ob_shell.lineart.crease_threshold = 0.0
ob_snail_001.instance_collection = col_snail
ob_snail.instance_collection = col_snail
ob_shell.instance_collection = col_shell

# ---- collection membership
col_collection_1.objects.link(ob_empty)
col_collection_1.objects.link(ob_lamp)
col_collection_1.objects.link(ob_camera)
col_collection_1.objects.link(ob_bendyleaf)
col_collection_1.objects.link(ob_bendyleafskin)
col_collection_1.objects.link(ob_bendyleafroot)
col_collection_1.objects.link(ob_bendyleafstem1)
col_collection_1.objects.link(ob_bendyleafsensor1)
col_collection_1.objects.link(ob_bendyleafstem2)
col_collection_1.objects.link(ob_bendyleafsensor2)
col_collection_1.objects.link(ob_bendyleafleaf1)
col_collection_1.objects.link(ob_bendyleafsensor3)
col_collection_1.objects.link(ob_bendyleafleaf2)
col_collection_1.objects.link(ob_bendyleafsensor4)
col_collection_1.objects.link(ob_bendyleafleaf3)
col_collection_1.objects.link(ob_bendyleafsensor5)
col_collection_1.objects.link(ob_bendyleafleaf4)
col_collection_1.objects.link(ob_bendyleafsensor7)
col_collection_1.objects.link(ob_bendyleafleaf5)
col_collection_1.objects.link(ob_bendyleafsensor8)
col_collection_1.objects.link(ob_bendyleafleaf6)
col_collection_1.objects.link(ob_bendyleafsensor9)
col_collection_1.objects.link(ob_plane)
col_collection_1.objects.link(ob_snail_001)
col_collection_1.objects.link(ob_snail)
col_collection_1.objects.link(ob_shell)

# ---- scene / render settings (as saved in the file)
scene.camera = ob_camera
scene.frame_start = 1; scene.frame_end = 250; scene.frame_set(1)
scene.render.engine = 'BLENDER_EEVEE_NEXT'
scene.render.image_settings.file_format = 'JPEG'
scene.render.image_settings.color_mode = 'RGB'
scene.render.image_settings.compression = 90
scene.render.resolution_x = 800
scene.render.resolution_y = 600
scene.render.pixel_aspect_x = 100.0
scene.render.pixel_aspect_y = 100.0
scene.render.fps = 25
scene.render.dither_intensity = 0.0
scene.render.use_compositing = False
scene.render.use_sequencer = False
scene.render.bake_margin = 2
scene.render.bake_bias = 0.0
scene.render.use_stamp_time = False
scene.render.use_stamp_date = False
scene.render.use_stamp_frame = False
scene.render.use_stamp_camera = False
scene.render.use_stamp_scene = False
scene.render.use_stamp_filename = False
scene.render.use_stamp_render_time = False
scene.render.stamp_font_size = 0
scene.cycles.use_denoising = False
scene.cycles.samples = 10
scene.cycles.sampling_pattern = 'TABULATED_SOBOL'
scene.cycles.light_sampling_threshold = 0.0
scene.cycles.use_adaptive_sampling = False
scene.cycles.use_light_tree = False
scene.cycles.blur_glossy = 0.0
scene.cycles.volume_bounces = 1
scene.cycles.pixel_filter_type = 'GAUSSIAN'
scene.cycles.sample_clamp_indirect = 0.0
scene.view_settings.view_transform = 'Raw'
bpy.context.view_layer.update()
